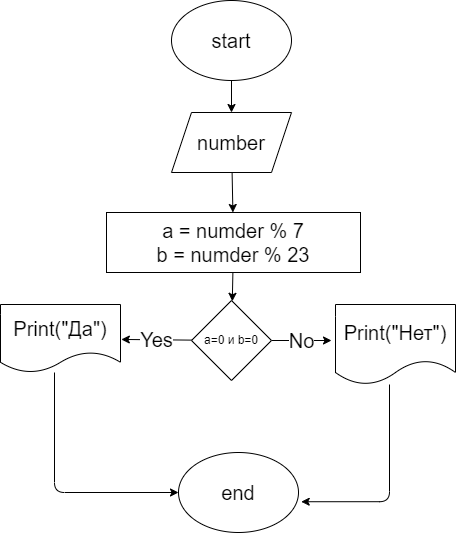

The diagram above was exported from draw.io. Its source (the exported page's mxGraphModel, read from the mxfile embedded in the PNG):
<mxGraphModel dx="1252" dy="533" grid="0" gridSize="10" guides="1" tooltips="1" connect="1" arrows="1" fold="1" page="0" pageScale="1" pageWidth="827" pageHeight="1169" math="0" shadow="0">
  <root>
    <mxCell id="0" />
    <mxCell id="1" parent="0" />
    <mxCell id="4" value="" style="edgeStyle=none;html=1;fontSize=20;" edge="1" parent="1" source="2" target="3">
      <mxGeometry relative="1" as="geometry" />
    </mxCell>
    <mxCell id="2" value="&lt;font style=&quot;font-size: 20px&quot;&gt;start&lt;/font&gt;" style="ellipse;whiteSpace=wrap;html=1;" vertex="1" parent="1">
      <mxGeometry x="224" y="12" width="120" height="80" as="geometry" />
    </mxCell>
    <mxCell id="6" value="" style="edgeStyle=none;html=1;fontSize=20;" edge="1" parent="1" source="3" target="5">
      <mxGeometry relative="1" as="geometry" />
    </mxCell>
    <mxCell id="3" value="&lt;font style=&quot;font-size: 20px&quot;&gt;number&lt;/font&gt;" style="shape=parallelogram;perimeter=parallelogramPerimeter;whiteSpace=wrap;html=1;fixedSize=1;" vertex="1" parent="1">
      <mxGeometry x="224" y="124" width="120" height="60" as="geometry" />
    </mxCell>
    <mxCell id="8" value="" style="edgeStyle=none;html=1;fontSize=20;" edge="1" parent="1" source="5" target="7">
      <mxGeometry relative="1" as="geometry" />
    </mxCell>
    <mxCell id="5" value="&lt;font style=&quot;font-size: 20px&quot;&gt;a = numder % 7&lt;br&gt;b = numder % 23&lt;/font&gt;" style="whiteSpace=wrap;html=1;" vertex="1" parent="1">
      <mxGeometry x="159" y="224" width="254" height="60" as="geometry" />
    </mxCell>
    <mxCell id="10" value="Yes" style="edgeStyle=none;html=1;fontSize=20;" edge="1" parent="1" source="7">
      <mxGeometry relative="1" as="geometry">
        <mxPoint x="173.84179850124906" y="350.9508742714405" as="targetPoint" />
      </mxGeometry>
    </mxCell>
    <mxCell id="13" value="No" style="edgeStyle=none;html=1;fontSize=20;" edge="1" parent="1" source="7">
      <mxGeometry relative="1" as="geometry">
        <mxPoint x="384" y="352" as="targetPoint" />
      </mxGeometry>
    </mxCell>
    <mxCell id="7" value="a=0 и b=0" style="rhombus;whiteSpace=wrap;html=1;" vertex="1" parent="1">
      <mxGeometry x="244" y="312" width="80" height="80" as="geometry" />
    </mxCell>
    <mxCell id="16" style="edgeStyle=orthogonalEdgeStyle;html=1;entryX=0;entryY=0.5;entryDx=0;entryDy=0;fontSize=20;" edge="1" parent="1" source="11" target="15">
      <mxGeometry relative="1" as="geometry">
        <Array as="points">
          <mxPoint x="107" y="504" />
        </Array>
      </mxGeometry>
    </mxCell>
    <mxCell id="11" value="Print(&quot;Да&quot;)" style="shape=document;whiteSpace=wrap;html=1;boundedLbl=1;fontSize=20;" vertex="1" parent="1">
      <mxGeometry x="53" y="316" width="120" height="68" as="geometry" />
    </mxCell>
    <mxCell id="17" style="edgeStyle=orthogonalEdgeStyle;html=1;fontSize=20;" edge="1" parent="1" source="14">
      <mxGeometry relative="1" as="geometry">
        <mxPoint x="353.71263122558594" y="513.2275848388672" as="targetPoint" />
        <Array as="points">
          <mxPoint x="442" y="513" />
        </Array>
      </mxGeometry>
    </mxCell>
    <mxCell id="14" value="Print(&quot;Нет&quot;)" style="shape=document;whiteSpace=wrap;html=1;boundedLbl=1;fontSize=20;" vertex="1" parent="1">
      <mxGeometry x="388" y="316" width="120" height="80" as="geometry" />
    </mxCell>
    <mxCell id="15" value="end" style="ellipse;whiteSpace=wrap;html=1;fontSize=20;" vertex="1" parent="1">
      <mxGeometry x="231" y="464" width="120" height="80" as="geometry" />
    </mxCell>
  </root>
</mxGraphModel>